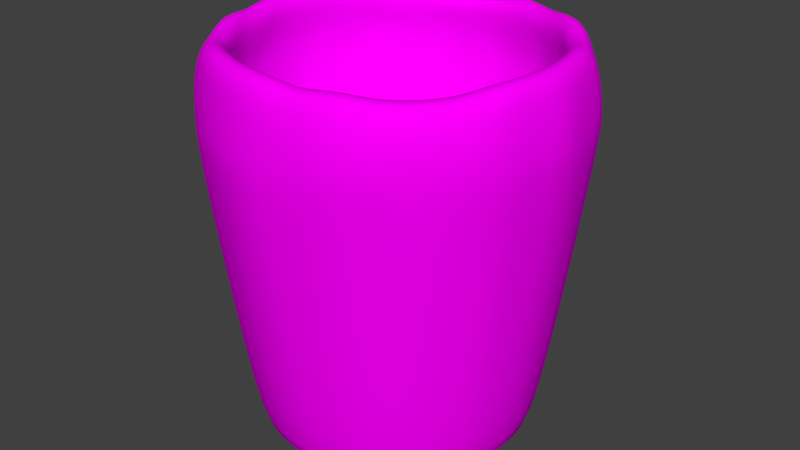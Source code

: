 # Source: woodencupuv2.blend  (saved by Blender 2.73.0; exported with 4.5.12 LTS)
import bpy
from mathutils import Matrix  # noqa: F401  (used for matrix-valued properties, if any)

bpy.ops.wm.read_factory_settings(use_empty=True)
scene = bpy.context.scene
scene.name = 'Scene'

# ---- collections
col_collection_1 = bpy.data.collections.new('Collection 1'); scene.collection.children.link(col_collection_1)

# ---- images (referenced by path relative to the original .blend; pixels are not part of the script)
import os
ASSET_DIR = os.environ.get("B2B_ASSET_DIR", "")  # directory of the original .blend (textures are referenced by path, not embedded)
HERE = os.path.dirname(os.path.abspath(__file__))  # packed textures are extracted next to this script under _unpacked/

def load_image(name, relpath, width, height, colorspace="sRGB"):
    """Load a texture the original file referenced (path relative to the .blend, or extracted next to this script)."""
    p = next((c for c in (os.path.join(HERE, relpath), os.path.join(ASSET_DIR, relpath)) if relpath and os.path.exists(c)), "")
    if p:
        img = bpy.data.images.load(p, check_existing=True)
        img.name = name
    else:  # same state as the original file: an image datablock whose file is absent (Cycles renders it pink)
        img = bpy.data.images.new(name, width, height)
        img.source = "FILE"
        img.filepath = "//" + (relpath or name)
    img.colorspace_settings.name = colorspace
    return img
img_woodsample_jpg = load_image('woodsample.jpg', 'woodsample.jpg', 1024, 1024, 'sRGB')

# ---- materials (node trees are filled in below, after node groups)
mat_material_002 = bpy.data.materials.new('Material.002')
mat_material_002.alpha_threshold = 0.0
mat_material_002.roughness = 0.5

# ---- material node trees
mat_material_002.use_nodes = True; mat_material_002.node_tree.nodes.clear()
_N = mat_material_002.node_tree.nodes; _L = mat_material_002.node_tree.links
n0 = _N.new('ShaderNodeOutputMaterial'); n0.name = 'Material Output'; n0.location = (300, 300)
n1 = _N.new('ShaderNodeTexImage'); n1.name = 'Image Texture'; n1.location = (-180, 300)
n1.width = 140
n1.image = img_woodsample_jpg
n2 = _N.new('ShaderNodeBsdfDiffuse'); n2.name = 'Diffuse BSDF'; n2.location = (19, 462)
n3 = _N.new('ShaderNodeDisplacement'); n3.name = 'Displacement'; n3.location = (0, 0)
n3.inputs[1].default_value = 0.0
n3.inputs[2].default_value = 0.1
_L.new(n2.outputs[0], n0.inputs[0])
_L.new(n1.outputs[0], n2.inputs[0])
_L.new(n1.outputs[0], n3.inputs[0])
_L.new(n3.outputs[0], n0.inputs[2])
n0.is_active_output = True

# ---- world
world_world = bpy.data.worlds.new('World'); scene.world = world_world
world_world.color = (0.05088, 0.05088, 0.05088)
world_world.use_sun_shadow = False
world_world.sun_shadow_jitter_overblur = 0.0
world_world.cycles.sampling_method = 'MANUAL'
world_world.cycles.sample_map_resolution = 256

# ---- meshes
me_sphere = bpy.data.meshes.new('Sphere')
me_sphere.from_pydata([(-0.9427, -0.0001209, 0.4158), (-1.001, -0.0001209, 0.2244), (-1.0, 0.0, 7.55e-08), (-1.001, -0.0001209, -0.1736), (-0.7851, -0.0001209, -1.762), (-0.7066, -0.0001209, -1.762), (-0.601, -0.0001209, -1.762), (-0.4723, -0.0001209, -1.762), (-0.3254, -0.0001209, -1.762), (-0.1661, -0.0001209, -1.762), (-0.9246, 0.1837, 0.4158), (-0.9815, 0.195, 0.2244), (-1.001, 0.1989, 0.02544), (-0.9815, 0.195, -0.1736), (-0.7701, 0.153, -1.762), (-0.6931, 0.1377, -1.762), (-0.5895, 0.1171, -1.762), (-0.4632, 0.09195, -1.762), (-0.3192, 0.0633, -1.762), (-0.1629, 0.03221, -1.762), (-0.871, 0.3605, 0.4158), (-0.9246, 0.3827, 0.2244), (-0.9239, 0.3827, 7.55e-08), (-0.9061, 0.3753, -0.1951), (-0.7254, 0.3002, -1.762), (-0.6529, 0.2702, -1.762), (-0.5553, 0.2297, -1.762), (-0.4364, 0.1805, -1.762), (-0.3007, 0.1243, -1.762), (-0.1534, 0.0633, -1.762), (-0.7839, 0.5234, 0.4158), (-0.8321, 0.5557, 0.2244), (-0.8484, 0.5666, 0.02544), (-0.8155, 0.5449, -0.1951), (-0.6529, 0.4359, -1.762), (-0.5876, 0.3923, -1.762), (-0.4998, 0.3336, -1.762), (-0.3927, 0.2621, -1.762), (-0.2706, 0.1805, -1.762), (-0.1381, 0.09195, -1.762), (-0.6533, 0.6533, 0.3827), (-0.7077, 0.7073, 0.2244), (-0.7071, 0.7071, 7.55e-08), (-0.7077, 0.7073, -0.1736), (-0.5553, 0.5548, -1.762), (-0.4998, 0.4993, -1.762), (-0.4251, 0.4246, -1.762), (-0.334, 0.3336, -1.762), (-0.2302, 0.2297, -1.762), (-0.1175, 0.1171, -1.762), (-0.5133, 0.7682, 0.3827), (-0.5449, 0.8155, 0.1951), (-0.5556, 0.8315, 7.55e-08), (-0.5449, 0.8155, -0.1951), (-0.4364, 0.6524, -1.762), (-0.3927, 0.5872, -1.762), (-0.334, 0.4993, -1.762), (-0.2625, 0.3923, -1.762), (-0.1809, 0.2702, -1.762), (-0.09241, 0.1377, -1.762), (-0.3536, 0.8536, 0.3827), (-0.3832, 0.9241, 0.2244), (-0.3827, 0.9239, 7.55e-08), (-0.3832, 0.9241, -0.1736), (-0.3007, 0.725, -1.762), (-0.2706, 0.6524, -1.762), (-0.2302, 0.5548, -1.762), (-0.1809, 0.4359, -1.762), (-0.1247, 0.3002, -1.762), (-0.06376, 0.153, -1.762), (-0.1802, 0.9061, 0.3827), (-0.1913, 0.9619, 0.1951), (-0.1951, 0.9808, 7.55e-08), (-0.1955, 0.9811, -0.1736), (-0.1534, 0.7696, -1.762), (-0.1381, 0.6926, -1.762), (-0.1175, 0.589, -1.762), (-0.09241, 0.4628, -1.762), (-0.06376, 0.3187, -1.762), (-0.03267, 0.1624, -1.762), (2.745e-07, 0.9239, 0.3827), (-0.0003355, 1.0, 0.2244), (-0.0003355, 1.02, 0.02544), (-0.0003355, 1.0, -0.1736), (-0.0003356, 0.7847, -1.762), (-0.0003356, 0.7062, -1.762), (-0.0003356, 0.6005, -1.762), (-0.0003355, 0.4718, -1.762), (-0.0003356, 0.325, -1.762), (-0.0003356, 0.1656, -1.762), (0.1835, 0.9241, 0.4158), (0.1913, 0.9619, 0.1951), (0.1987, 1.0, 0.02544), (0.1913, 0.9619, -0.1951), (0.1528, 0.7696, -1.762), (0.1375, 0.6926, -1.762), (0.1168, 0.589, -1.762), (0.09174, 0.4628, -1.762), (0.06308, 0.3187, -1.762), (0.032, 0.1624, -1.762), (0.3536, 0.8536, 0.3827), (0.3825, 0.9241, 0.2244), (0.39, 0.9422, 0.02544), (0.3825, 0.9241, -0.1736), (0.3, 0.725, -1.762), (0.27, 0.6524, -1.762), (0.2295, 0.5548, -1.762), (0.1803, 0.4359, -1.762), (0.1241, 0.3002, -1.762), (0.06308, 0.153, -1.762), (0.5232, 0.7834, 0.4158), (0.5449, 0.8155, 0.1951), (0.5556, 0.8315, 7.55e-08), (0.5555, 0.8317, -0.1736), (0.4357, 0.6524, -1.762), (0.3921, 0.5872, -1.762), (0.3334, 0.4993, -1.762), (0.2619, 0.3923, -1.762), (0.1803, 0.2702, -1.762), (0.09174, 0.1377, -1.762), (0.666, 0.6662, 0.4158), (0.6935, 0.6935, 0.1951), (0.7071, 0.7071, 7.55e-08), (0.6935, 0.6935, -0.1951), (0.5546, 0.5548, -1.762), (0.4991, 0.4993, -1.762), (0.4244, 0.4246, -1.762), (0.3334, 0.3336, -1.762), (0.2295, 0.2297, -1.762), (0.1168, 0.1171, -1.762), (0.7682, 0.5133, 0.3827), (0.8155, 0.5449, 0.1951), (0.8478, 0.5666, 0.02544), (0.8315, 0.5557, -0.1736), (0.6522, 0.4359, -1.762), (0.5869, 0.3923, -1.762), (0.4991, 0.3336, -1.762), (0.3921, 0.2621, -1.762), (0.27, 0.1805, -1.762), (0.1375, 0.09195, -1.762), (0.8703, 0.3605, 0.4158), (0.9239, 0.3827, 0.2244), (0.942, 0.3902, 0.02544), (0.9239, 0.3827, -0.1736), (0.7247, 0.3002, -1.762), (0.6522, 0.2702, -1.762), (0.5546, 0.2297, -1.762), (0.4357, 0.1805, -1.762), (0.3, 0.1243, -1.762), (0.1528, 0.0633, -1.762), (0.9239, 0.1837, 0.4158), (0.9619, 0.1913, 0.1951), (0.9808, 0.1951, 7.55e-08), (0.9808, 0.195, -0.1736), (0.7694, 0.153, -1.762), (0.6924, 0.1377, -1.762), (0.5888, 0.1171, -1.762), (0.4625, 0.09195, -1.762), (0.3185, 0.0633, -1.762), (0.1622, 0.03221, -1.762), (0.942, -0.0001208, 0.4158), (1.0, -0.000121, 0.2244), (1.02, -0.000121, 0.02544), (1.0, -0.000121, -0.1736), (0.7845, -0.0001208, -1.762), (0.706, -0.000121, -1.762), (0.6003, -0.0001209, -1.762), (0.4716, -0.0001209, -1.762), (0.3247, -0.0001209, -1.762), (0.1654, -0.0001209, -1.762), (0.9239, -0.184, 0.4158), (0.9619, -0.1913, 0.1951), (0.9808, -0.1951, 7.55e-08), (0.9619, -0.1913, -0.1951), (0.7694, -0.1532, -1.762), (0.6924, -0.1379, -1.762), (0.5888, -0.1173, -1.762), (0.4625, -0.09219, -1.762), (0.3185, -0.06354, -1.762), (0.1622, -0.03245, -1.762), (0.8703, -0.3607, 0.4158), (0.9239, -0.383, 0.2244), (0.942, -0.3905, 0.02544), (0.9239, -0.383, -0.1736), (0.7247, -0.3005, -1.762), (0.6522, -0.2704, -1.762), (0.5546, -0.23, -1.762), (0.4357, -0.1807, -1.762), (0.3, -0.1245, -1.762), (0.1528, -0.06354, -1.762), (0.7682, -0.5133, 0.3827), (0.8315, -0.5559, 0.2244), (0.8478, -0.5668, 0.02544), (0.8155, -0.5449, -0.1951), (0.6522, -0.4361, -1.762), (0.5869, -0.3925, -1.762), (0.4991, -0.3338, -1.762), (0.3921, -0.2623, -1.762), (0.27, -0.1807, -1.762), (0.1375, -0.09219, -1.762), (0.6533, -0.6533, 0.3827), (0.7071, -0.7075, 0.2244), (0.7071, -0.7071, 7.55e-08), (0.7071, -0.7075, -0.1736), (0.5546, -0.5551, -1.762), (0.4991, -0.4996, -1.762), (0.4244, -0.4249, -1.762), (0.3334, -0.3338, -1.762), (0.2295, -0.23, -1.762), (0.1168, -0.1173, -1.762), (0.5133, -0.7682, 0.3827), (0.5555, -0.8319, 0.2244), (0.5663, -0.8482, 0.02544), (0.5449, -0.8155, -0.1951), (0.4357, -0.6527, -1.762), (0.3921, -0.5874, -1.762), (0.3334, -0.4996, -1.762), (0.2619, -0.3925, -1.762), (0.1803, -0.2704, -1.762), (0.09174, -0.1379, -1.762), (-0.0003356, -0.0001209, -1.762), (0.3603, -0.8707, 0.4158), (0.3825, -0.9244, 0.2244), (0.39, -0.9425, 0.02544), (0.3825, -0.9244, -0.1736), (0.3, -0.7252, -1.762), (0.27, -0.6527, -1.762), (0.2295, -0.5551, -1.762), (0.1803, -0.4361, -1.762), (0.1241, -0.3005, -1.762), (0.06308, -0.1532, -1.762), (0.1802, -0.9061, 0.3827), (0.1913, -0.9619, 0.1951), (0.1951, -0.9808, 7.55e-08), (0.1913, -0.9619, -0.1951), (0.1528, -0.7699, -1.762), (0.1375, -0.6929, -1.762), (0.1168, -0.5892, -1.762), (0.09174, -0.463, -1.762), (0.06308, -0.319, -1.762), (0.032, -0.1627, -1.762), (-0.0003356, -0.9425, 0.4158), (9.567e-08, -0.9808, 0.1951), (1.404e-07, -1.0, 7.55e-08), (-0.0003358, -1.001, -0.1736), (-0.0003356, -0.7849, -1.762), (-0.0003357, -0.7064, -1.762), (-0.0003357, -0.6008, -1.762), (-0.0003356, -0.4721, -1.762), (-0.0003356, -0.3252, -1.762), (-0.0003356, -0.1658, -1.762), (-0.1842, -0.9244, 0.4158), (-0.1913, -0.9619, 0.1951), (-0.1951, -0.9808, 7.55e-08), (-0.1955, -0.9813, -0.1736), (-0.1534, -0.7699, -1.762), (-0.1381, -0.6929, -1.762), (-0.1175, -0.5892, -1.762), (-0.09241, -0.463, -1.762), (-0.06376, -0.319, -1.762), (-0.03267, -0.1627, -1.762), (-0.361, -0.8707, 0.4158), (-0.3753, -0.9061, 0.1951), (-0.3827, -0.9239, 7.55e-08), (-0.3753, -0.9061, -0.1951), (-0.3007, -0.7252, -1.762), (-0.2706, -0.6527, -1.762), (-0.2302, -0.5551, -1.762), (-0.1809, -0.4361, -1.762), (-0.1247, -0.3005, -1.762), (-0.06376, -0.1532, -1.762), (-0.5239, -0.7837, 0.4158), (-0.5449, -0.8155, 0.1951), (-0.5556, -0.8315, 7.55e-08), (-0.5561, -0.8319, -0.1736), (-0.4364, -0.6527, -1.762), (-0.3927, -0.5874, -1.762), (-0.334, -0.4996, -1.762), (-0.2625, -0.3925, -1.762), (-0.1809, -0.2704, -1.762), (-0.09241, -0.1379, -1.762), (-0.6533, -0.6533, 0.3827), (-0.7077, -0.7075, 0.2244), (-0.7071, -0.7071, 7.55e-08), (-0.7077, -0.7075, -0.1736), (-0.5553, -0.5551, -1.762), (-0.4998, -0.4996, -1.762), (-0.4251, -0.4249, -1.762), (-0.334, -0.3338, -1.762), (-0.2302, -0.23, -1.762), (-0.1175, -0.1173, -1.762), (-0.7682, -0.5133, 0.3827), (-0.8155, -0.5449, 0.1951), (-0.8315, -0.5556, 7.55e-08), (-0.8321, -0.5559, -0.1736), (-0.6529, -0.4361, -1.762), (-0.5876, -0.3925, -1.762), (-0.4998, -0.3338, -1.762), (-0.3927, -0.2623, -1.762), (-0.2706, -0.1807, -1.762), (-0.1381, -0.09219, -1.762), (-0.871, -0.3607, 0.4158), (-0.9061, -0.3753, 0.1951), (-0.9427, -0.3905, 0.02544), (-0.9061, -0.3753, -0.1951), (-0.7254, -0.3005, -1.762), (-0.6529, -0.2704, -1.762), (-0.5553, -0.23, -1.762), (-0.4364, -0.1807, -1.762), (-0.3007, -0.1245, -1.762), (-0.1534, -0.06354, -1.762), (-0.9061, -0.1802, 0.3827), (-0.9619, -0.1913, 0.1951), (-1.001, -0.1991, 0.02544), (-0.9619, -0.1913, -0.1951), (-0.7701, -0.1532, -1.762), (-0.6931, -0.1379, -1.762), (-0.5895, -0.1173, -1.762), (-0.4632, -0.09219, -1.762), (-0.3192, -0.06354, -1.762), (-0.1629, -0.03245, -1.762)], [], [(4, 3, 13, 14), (2, 1, 11, 12), (9, 8, 18, 19), (7, 6, 16, 17), (5, 4, 14, 15), (3, 2, 12, 13), (1, 0, 10, 11), (8, 7, 17, 18), (6, 5, 15, 16), (18, 17, 27, 28), (16, 15, 25, 26), (14, 13, 23, 24), (12, 11, 21, 22), (19, 18, 28, 29), (17, 16, 26, 27), (15, 14, 24, 25), (13, 12, 22, 23), (11, 10, 20, 21), (28, 27, 37, 38), (26, 25, 35, 36), (24, 23, 33, 34), (22, 21, 31, 32), (29, 28, 38, 39), (27, 26, 36, 37), (25, 24, 34, 35), (23, 22, 32, 33), (21, 20, 30, 31), (38, 37, 47, 48), (36, 35, 45, 46), (34, 33, 43, 44), (32, 31, 41, 42), (39, 38, 48, 49), (37, 36, 46, 47), (35, 34, 44, 45), (33, 32, 42, 43), (31, 30, 40, 41), (48, 47, 57, 58), (46, 45, 55, 56), (44, 43, 53, 54), (42, 41, 51, 52), (49, 48, 58, 59), (47, 46, 56, 57), (45, 44, 54, 55), (43, 42, 52, 53), (41, 40, 50, 51), (58, 57, 67, 68), (56, 55, 65, 66), (54, 53, 63, 64), (52, 51, 61, 62), (59, 58, 68, 69), (57, 56, 66, 67), (55, 54, 64, 65), (53, 52, 62, 63), (51, 50, 60, 61), (68, 67, 77, 78), (66, 65, 75, 76), (64, 63, 73, 74), (62, 61, 71, 72), (69, 68, 78, 79), (67, 66, 76, 77), (65, 64, 74, 75), (63, 62, 72, 73), (61, 60, 70, 71), (78, 77, 87, 88), (76, 75, 85, 86), (74, 73, 83, 84), (72, 71, 81, 82), (79, 78, 88, 89), (77, 76, 86, 87), (75, 74, 84, 85), (73, 72, 82, 83), (71, 70, 80, 81), (88, 87, 97, 98), (86, 85, 95, 96), (84, 83, 93, 94), (82, 81, 91, 92), (89, 88, 98, 99), (87, 86, 96, 97), (85, 84, 94, 95), (83, 82, 92, 93), (81, 80, 90, 91), (98, 97, 107, 108), (96, 95, 105, 106), (94, 93, 103, 104), (92, 91, 101, 102), (99, 98, 108, 109), (97, 96, 106, 107), (95, 94, 104, 105), (93, 92, 102, 103), (91, 90, 100, 101), (108, 107, 117, 118), (106, 105, 115, 116), (104, 103, 113, 114), (102, 101, 111, 112), (109, 108, 118, 119), (107, 106, 116, 117), (105, 104, 114, 115), (103, 102, 112, 113), (101, 100, 110, 111), (118, 117, 127, 128), (116, 115, 125, 126), (114, 113, 123, 124), (112, 111, 121, 122), (119, 118, 128, 129), (117, 116, 126, 127), (115, 114, 124, 125), (113, 112, 122, 123), (111, 110, 120, 121), (128, 127, 137, 138), (126, 125, 135, 136), (124, 123, 133, 134), (122, 121, 131, 132), (129, 128, 138, 139), (127, 126, 136, 137), (125, 124, 134, 135), (123, 122, 132, 133), (121, 120, 130, 131), (138, 137, 147, 148), (136, 135, 145, 146), (134, 133, 143, 144), (132, 131, 141, 142), (139, 138, 148, 149), (137, 136, 146, 147), (135, 134, 144, 145), (133, 132, 142, 143), (131, 130, 140, 141), (148, 147, 157, 158), (146, 145, 155, 156), (144, 143, 153, 154), (142, 141, 151, 152), (149, 148, 158, 159), (147, 146, 156, 157), (145, 144, 154, 155), (143, 142, 152, 153), (141, 140, 150, 151), (158, 157, 167, 168), (156, 155, 165, 166), (154, 153, 163, 164), (152, 151, 161, 162), (159, 158, 168, 169), (157, 156, 166, 167), (155, 154, 164, 165), (153, 152, 162, 163), (151, 150, 160, 161), (168, 167, 177, 178), (166, 165, 175, 176), (164, 163, 173, 174), (162, 161, 171, 172), (169, 168, 178, 179), (167, 166, 176, 177), (165, 164, 174, 175), (163, 162, 172, 173), (161, 160, 170, 171), (178, 177, 187, 188), (176, 175, 185, 186), (174, 173, 183, 184), (172, 171, 181, 182), (179, 178, 188, 189), (177, 176, 186, 187), (175, 174, 184, 185), (173, 172, 182, 183), (171, 170, 180, 181), (188, 187, 197, 198), (186, 185, 195, 196), (184, 183, 193, 194), (182, 181, 191, 192), (189, 188, 198, 199), (187, 186, 196, 197), (185, 184, 194, 195), (183, 182, 192, 193), (181, 180, 190, 191), (198, 197, 207, 208), (196, 195, 205, 206), (194, 193, 203, 204), (192, 191, 201, 202), (199, 198, 208, 209), (197, 196, 206, 207), (195, 194, 204, 205), (193, 192, 202, 203), (191, 190, 200, 201), (208, 207, 217, 218), (206, 205, 215, 216), (204, 203, 213, 214), (202, 201, 211, 212), (209, 208, 218, 219), (207, 206, 216, 217), (205, 204, 214, 215), (203, 202, 212, 213), (201, 200, 210, 211), (218, 217, 228, 229), (216, 215, 226, 227), (214, 213, 224, 225), (212, 211, 222, 223), (219, 218, 229, 230), (217, 216, 227, 228), (215, 214, 225, 226), (213, 212, 223, 224), (211, 210, 221, 222), (229, 228, 238, 239), (227, 226, 236, 237), (225, 224, 234, 235), (223, 222, 232, 233), (230, 229, 239, 240), (228, 227, 237, 238), (226, 225, 235, 236), (224, 223, 233, 234), (222, 221, 231, 232), (239, 238, 248, 249), (237, 236, 246, 247), (235, 234, 244, 245), (233, 232, 242, 243), (240, 239, 249, 250), (238, 237, 247, 248), (236, 235, 245, 246), (234, 233, 243, 244), (232, 231, 241, 242), (249, 248, 258, 259), (247, 246, 256, 257), (245, 244, 254, 255), (243, 242, 252, 253), (250, 249, 259, 260), (248, 247, 257, 258), (246, 245, 255, 256), (244, 243, 253, 254), (242, 241, 251, 252), (259, 258, 268, 269), (257, 256, 266, 267), (255, 254, 264, 265), (253, 252, 262, 263), (260, 259, 269, 270), (258, 257, 267, 268), (256, 255, 265, 266), (254, 253, 263, 264), (252, 251, 261, 262), (269, 268, 278, 279), (267, 266, 276, 277), (265, 264, 274, 275), (263, 262, 272, 273), (270, 269, 279, 280), (268, 267, 277, 278), (266, 265, 275, 276), (264, 263, 273, 274), (262, 261, 271, 272), (279, 278, 288, 289), (277, 276, 286, 287), (275, 274, 284, 285), (273, 272, 282, 283), (280, 279, 289, 290), (278, 277, 287, 288), (276, 275, 285, 286), (274, 273, 283, 284), (272, 271, 281, 282), (289, 288, 298, 299), (287, 286, 296, 297), (285, 284, 294, 295), (283, 282, 292, 293), (290, 289, 299, 300), (288, 287, 297, 298), (286, 285, 295, 296), (284, 283, 293, 294), (282, 281, 291, 292), (299, 298, 308, 309), (297, 296, 306, 307), (295, 294, 304, 305), (293, 292, 302, 303), (300, 299, 309, 310), (298, 297, 307, 308), (296, 295, 305, 306), (294, 293, 303, 304), (292, 291, 301, 302), (309, 308, 318, 319), (307, 306, 316, 317), (305, 304, 314, 315), (303, 302, 312, 313), (310, 309, 319, 320), (308, 307, 317, 318), (306, 305, 315, 316), (304, 303, 313, 314), (302, 301, 311, 312), (220, 9, 19), (220, 19, 29), (220, 29, 39), (220, 39, 49), (220, 49, 59), (220, 59, 69), (220, 69, 79), (220, 79, 89), (220, 89, 99), (220, 99, 109), (220, 109, 119), (220, 119, 129), (220, 129, 139), (220, 139, 149), (220, 149, 159), (220, 159, 169), (220, 169, 179), (220, 179, 189), (220, 189, 199), (220, 199, 209), (220, 209, 219), (220, 219, 230), (220, 230, 240), (220, 240, 250), (220, 250, 260), (220, 260, 270), (220, 270, 280), (220, 280, 290), (220, 290, 300), (220, 300, 310), (220, 310, 320), (220, 320, 9), (319, 318, 7, 8), (317, 316, 5, 6), (315, 314, 3, 4), (313, 312, 1, 2), (320, 319, 8, 9), (318, 317, 6, 7), (316, 315, 4, 5), (314, 313, 2, 3), (312, 311, 0, 1)])
me_sphere.polygons.foreach_set('use_smooth', [True] * 320)
_uv = me_sphere.uv_layers.new(name='UVMap')
_uv.uv.foreach_set('vector', [0.5229, 0.4769, 0.7199, 0.3488, 0.7453, 0.3959, 0.5267, 0.4836, 0.7642, 0.3195, 0.8337, 0.2763, 0.8686, 0.3475, 0.8012, 0.3737, 0.4978, 0.4942, 0.5043, 0.4898, 0.5058, 0.4926, 0.4986, 0.4956, 0.5102, 0.4857, 0.5154, 0.4821, 0.5182, 0.4872, 0.5124, 0.4897, 0.5197, 0.4792, 0.5229, 0.4769, 0.5267, 0.4836, 0.523, 0.4851, 0.7199, 0.3488, 0.7642, 0.3195, 0.8012, 0.3737, 0.7453, 0.3959, 0.8337, 0.2763, 0.9156, 0.2273, 0.9559, 0.315, 0.8686, 0.3475, 0.5043, 0.4898, 0.5102, 0.4857, 0.5124, 0.4897, 0.5058, 0.4926, 0.5154, 0.4821, 0.5197, 0.4792, 0.523, 0.4851, 0.5182, 0.4872, 0.5058, 0.4926, 0.5124, 0.4897, 0.5138, 0.494, 0.5067, 0.4955, 0.5182, 0.4872, 0.523, 0.4851, 0.525, 0.4916, 0.52, 0.4927, 0.5267, 0.4836, 0.7453, 0.3959, 0.7541, 0.4487, 0.5288, 0.4909, 0.8012, 0.3737, 0.8686, 0.3475, 0.891, 0.4228, 0.811, 0.438, 0.4986, 0.4956, 0.5058, 0.4926, 0.5067, 0.4955, 0.4991, 0.4972, 0.5124, 0.4897, 0.5182, 0.4872, 0.52, 0.4927, 0.5138, 0.494, 0.523, 0.4851, 0.5267, 0.4836, 0.5288, 0.4909, 0.525, 0.4916, 0.7453, 0.3959, 0.8012, 0.3737, 0.811, 0.438, 0.7541, 0.4487, 0.8686, 0.3475, 0.9559, 0.315, 0.9801, 0.4066, 0.891, 0.4228, 0.5067, 0.4955, 0.5138, 0.494, 0.5143, 0.4986, 0.5071, 0.4987, 0.52, 0.4927, 0.525, 0.4916, 0.5258, 0.4984, 0.5206, 0.4985, 0.5288, 0.4909, 0.7541, 0.4487, 0.7593, 0.5002, 0.5297, 0.4983, 0.811, 0.438, 0.891, 0.4228, 0.898, 0.5008, 0.8255, 0.5007, 0.4991, 0.4972, 0.5067, 0.4955, 0.5071, 0.4987, 0.4992, 0.4988, 0.5138, 0.494, 0.52, 0.4927, 0.5206, 0.4985, 0.5143, 0.4986, 0.525, 0.4916, 0.5288, 0.4909, 0.5297, 0.4983, 0.5258, 0.4984, 0.7541, 0.4487, 0.811, 0.438, 0.8255, 0.5007, 0.7593, 0.5002, 0.891, 0.4228, 0.9801, 0.4066, 0.9874, 0.4991, 0.898, 0.5008, 0.5071, 0.4987, 0.5143, 0.4986, 0.5139, 0.5031, 0.5068, 0.5018, 0.5206, 0.4985, 0.5258, 0.4984, 0.5253, 0.5052, 0.5202, 0.5042, 0.5297, 0.4983, 0.7593, 0.5002, 0.7587, 0.5535, 0.5292, 0.5059, 0.8255, 0.5007, 0.898, 0.5008, 0.8904, 0.5788, 0.81, 0.5639, 0.4992, 0.4988, 0.5071, 0.4987, 0.5068, 0.5018, 0.4991, 0.5003, 0.5143, 0.4986, 0.5206, 0.4985, 0.5202, 0.5042, 0.5139, 0.5031, 0.5258, 0.4984, 0.5297, 0.4983, 0.5292, 0.5059, 0.5253, 0.5052, 0.7593, 0.5002, 0.8255, 0.5007, 0.81, 0.5639, 0.7587, 0.5535, 0.898, 0.5008, 0.9874, 0.4991, 0.971, 0.5935, 0.8904, 0.5788, 0.5068, 0.5018, 0.5139, 0.5031, 0.5127, 0.5075, 0.506, 0.5048, 0.5202, 0.5042, 0.5253, 0.5052, 0.5234, 0.5117, 0.5186, 0.5098, 0.5292, 0.5059, 0.7587, 0.5535, 0.7371, 0.6024, 0.527, 0.5131, 0.81, 0.5639, 0.8904, 0.5788, 0.8584, 0.6523, 0.7915, 0.625, 0.4991, 0.5003, 0.5068, 0.5018, 0.506, 0.5048, 0.4987, 0.5019, 0.5139, 0.5031, 0.5202, 0.5042, 0.5186, 0.5098, 0.5127, 0.5075, 0.5253, 0.5052, 0.5292, 0.5059, 0.527, 0.5131, 0.5234, 0.5117, 0.7587, 0.5535, 0.81, 0.5639, 0.7915, 0.625, 0.7371, 0.6024, 0.8904, 0.5788, 0.971, 0.5935, 0.9473, 0.6884, 0.8584, 0.6523, 0.506, 0.5048, 0.5127, 0.5075, 0.5106, 0.5115, 0.5045, 0.5076, 0.5186, 0.5098, 0.5234, 0.5117, 0.5203, 0.5178, 0.5159, 0.515, 0.527, 0.5131, 0.7371, 0.6024, 0.7178, 0.6523, 0.5236, 0.5198, 0.7915, 0.625, 0.8584, 0.6523, 0.8301, 0.7273, 0.7617, 0.6819, 0.4987, 0.5019, 0.506, 0.5048, 0.5045, 0.5076, 0.4979, 0.5033, 0.5127, 0.5075, 0.5186, 0.5098, 0.5159, 0.515, 0.5106, 0.5115, 0.5234, 0.5117, 0.527, 0.5131, 0.5236, 0.5198, 0.5203, 0.5178, 0.7371, 0.6024, 0.7915, 0.625, 0.7617, 0.6819, 0.7178, 0.6523, 0.8584, 0.6523, 0.9473, 0.6884, 0.8983, 0.7733, 0.8301, 0.7273, 0.5045, 0.5076, 0.5106, 0.5115, 0.5077, 0.5151, 0.5026, 0.51, 0.5159, 0.515, 0.5203, 0.5178, 0.5161, 0.5231, 0.5123, 0.5195, 0.5236, 0.5198, 0.7178, 0.6523, 0.6837, 0.6936, 0.5189, 0.5258, 0.7617, 0.6819, 0.8301, 0.7273, 0.7712, 0.7818, 0.7199, 0.7305, 0.4979, 0.5033, 0.5045, 0.5076, 0.5026, 0.51, 0.4969, 0.5046, 0.5106, 0.5115, 0.5159, 0.515, 0.5123, 0.5195, 0.5077, 0.5151, 0.5203, 0.5178, 0.5236, 0.5198, 0.5189, 0.5258, 0.5161, 0.5231, 0.7178, 0.6523, 0.7617, 0.6819, 0.7199, 0.7305, 0.6837, 0.6936, 0.8301, 0.7273, 0.8983, 0.7733, 0.8384, 0.8508, 0.7712, 0.7818, 0.5026, 0.51, 0.5077, 0.5151, 0.5043, 0.518, 0.5002, 0.5121, 0.5123, 0.5195, 0.5161, 0.5231, 0.5108, 0.5276, 0.5079, 0.5233, 0.5189, 0.5258, 0.6837, 0.6936, 0.6423, 0.7276, 0.5131, 0.5309, 0.7199, 0.7305, 0.7712, 0.7818, 0.7156, 0.8387, 0.6751, 0.7782, 0.4969, 0.5046, 0.5026, 0.51, 0.5002, 0.5121, 0.4957, 0.5056, 0.5077, 0.5151, 0.5123, 0.5195, 0.5079, 0.5233, 0.5043, 0.518, 0.5161, 0.5231, 0.5189, 0.5258, 0.5131, 0.5309, 0.5108, 0.5276, 0.6837, 0.6936, 0.7199, 0.7305, 0.6751, 0.7782, 0.6423, 0.7276, 0.7712, 0.7818, 0.8384, 0.8508, 0.7594, 0.909, 0.7156, 0.8387, 0.5002, 0.5121, 0.5043, 0.518, 0.5003, 0.5202, 0.4974, 0.5136, 0.5079, 0.5233, 0.5108, 0.5276, 0.5048, 0.5308, 0.5028, 0.5261, 0.5131, 0.5309, 0.6423, 0.7276, 0.592, 0.7465, 0.5063, 0.5344, 0.6751, 0.7782, 0.7156, 0.8387, 0.6416, 0.869, 0.6172, 0.8084, 0.4957, 0.5056, 0.5002, 0.5121, 0.4974, 0.5136, 0.4943, 0.5064, 0.5043, 0.518, 0.5079, 0.5233, 0.5028, 0.5261, 0.5003, 0.5202, 0.5108, 0.5276, 0.5131, 0.5309, 0.5063, 0.5344, 0.5048, 0.5308, 0.6423, 0.7276, 0.6751, 0.7782, 0.6172, 0.8084, 0.592, 0.7465, 0.7156, 0.8387, 0.7594, 0.909, 0.6795, 0.9639, 0.6416, 0.869, 0.4974, 0.5136, 0.5003, 0.5202, 0.4959, 0.5216, 0.4944, 0.5145, 0.5028, 0.5261, 0.5048, 0.5308, 0.4983, 0.5329, 0.4972, 0.5278, 0.5063, 0.5344, 0.592, 0.7465, 0.5431, 0.7683, 0.4992, 0.5367, 0.6172, 0.8084, 0.6416, 0.869, 0.5678, 0.8976, 0.5547, 0.8271, 0.4943, 0.5064, 0.4974, 0.5136, 0.4944, 0.5145, 0.4928, 0.5068, 0.5003, 0.5202, 0.5028, 0.5261, 0.4972, 0.5278, 0.4959, 0.5216, 0.5048, 0.5308, 0.5063, 0.5344, 0.4992, 0.5367, 0.4983, 0.5329, 0.592, 0.7465, 0.6172, 0.8084, 0.5547, 0.8271, 0.5431, 0.7683, 0.6416, 0.869, 0.6795, 0.9639, 0.5831, 0.9797, 0.5678, 0.8976, 0.4944, 0.5145, 0.4959, 0.5216, 0.4914, 0.5221, 0.4913, 0.5149, 0.4972, 0.5278, 0.4983, 0.5329, 0.4915, 0.5337, 0.4914, 0.5285, 0.4992, 0.5367, 0.5431, 0.7683, 0.4897, 0.7721, 0.4916, 0.5376, 0.5547, 0.8271, 0.5678, 0.8976, 0.4885, 0.898, 0.4893, 0.8243, 0.4928, 0.5068, 0.4944, 0.5145, 0.4913, 0.5149, 0.4912, 0.507, 0.4959, 0.5216, 0.4972, 0.5278, 0.4914, 0.5285, 0.4914, 0.5221, 0.4983, 0.5329, 0.4992, 0.5367, 0.4916, 0.5376, 0.4915, 0.5337, 0.5431, 0.7683, 0.5547, 0.8271, 0.4893, 0.8243, 0.4897, 0.7721, 0.5678, 0.8976, 0.5831, 0.9797, 0.4873, 0.9999, 0.4885, 0.898, 0.4913, 0.5149, 0.4914, 0.5221, 0.4868, 0.5217, 0.4881, 0.5146, 0.4914, 0.5285, 0.4915, 0.5337, 0.4847, 0.533, 0.4857, 0.528, 0.4916, 0.5376, 0.4897, 0.7721, 0.4374, 0.7606, 0.484, 0.5368, 0.4893, 0.8243, 0.4885, 0.898, 0.4109, 0.8891, 0.4255, 0.8186, 0.4912, 0.507, 0.4913, 0.5149, 0.4881, 0.5146, 0.4896, 0.5069, 0.4914, 0.5221, 0.4914, 0.5285, 0.4857, 0.528, 0.4868, 0.5217, 0.4915, 0.5337, 0.4916, 0.5376, 0.484, 0.5368, 0.4847, 0.533, 0.4897, 0.7721, 0.4893, 0.8243, 0.4255, 0.8186, 0.4374, 0.7606, 0.4885, 0.898, 0.4873, 0.9999, 0.3919, 0.9926, 0.4109, 0.8891, 0.4881, 0.5146, 0.4868, 0.5217, 0.4824, 0.5205, 0.4851, 0.5137, 0.4857, 0.528, 0.4847, 0.533, 0.4782, 0.5312, 0.4801, 0.5264, 0.484, 0.5368, 0.4374, 0.7606, 0.3847, 0.7513, 0.4768, 0.5348, 0.4255, 0.8186, 0.4109, 0.8891, 0.3366, 0.865, 0.3611, 0.8066, 0.4896, 0.5069, 0.4881, 0.5146, 0.4851, 0.5137, 0.4881, 0.5064, 0.4868, 0.5217, 0.4857, 0.528, 0.4801, 0.5264, 0.4824, 0.5205, 0.4847, 0.533, 0.484, 0.5368, 0.4768, 0.5348, 0.4782, 0.5312, 0.4374, 0.7606, 0.4255, 0.8186, 0.3611, 0.8066, 0.3847, 0.7513, 0.4109, 0.8891, 0.3919, 0.9926, 0.3004, 0.9521, 0.3366, 0.865, 0.4851, 0.5137, 0.4824, 0.5205, 0.4784, 0.5184, 0.4823, 0.5123, 0.4801, 0.5264, 0.4782, 0.5312, 0.4721, 0.5281, 0.4749, 0.5237, 0.4768, 0.5348, 0.3847, 0.7513, 0.3372, 0.7263, 0.47, 0.5314, 0.3611, 0.8066, 0.3366, 0.865, 0.2625, 0.8364, 0.3038, 0.7761, 0.4881, 0.5064, 0.4851, 0.5137, 0.4823, 0.5123, 0.4866, 0.5057, 0.4824, 0.5205, 0.4801, 0.5264, 0.4749, 0.5237, 0.4784, 0.5184, 0.4782, 0.5312, 0.4768, 0.5348, 0.47, 0.5314, 0.4721, 0.5281, 0.3847, 0.7513, 0.3611, 0.8066, 0.3038, 0.7761, 0.3372, 0.7263, 0.3366, 0.865, 0.3004, 0.9521, 0.2092, 0.9126, 0.2625, 0.8364, 0.4823, 0.5123, 0.4784, 0.5184, 0.4748, 0.5155, 0.4799, 0.5103, 0.4749, 0.5237, 0.4721, 0.5281, 0.4667, 0.5239, 0.4703, 0.5201, 0.47, 0.5314, 0.3372, 0.7263, 0.2968, 0.6911, 0.464, 0.5267, 0.3038, 0.7761, 0.2625, 0.8364, 0.2087, 0.7779, 0.2595, 0.7279, 0.4866, 0.5057, 0.4823, 0.5123, 0.4799, 0.5103, 0.4854, 0.5047, 0.4784, 0.5184, 0.4749, 0.5237, 0.4703, 0.5201, 0.4748, 0.5155, 0.4721, 0.5281, 0.47, 0.5314, 0.464, 0.5267, 0.4667, 0.5239, 0.3372, 0.7263, 0.3038, 0.7761, 0.2595, 0.7279, 0.2968, 0.6911, 0.2625, 0.8364, 0.2092, 0.9126, 0.1328, 0.8522, 0.2087, 0.7779, 0.4799, 0.5103, 0.4748, 0.5155, 0.4719, 0.512, 0.4779, 0.5079, 0.4703, 0.5201, 0.4667, 0.5239, 0.4622, 0.5186, 0.4666, 0.5156, 0.464, 0.5267, 0.2968, 0.6911, 0.2625, 0.6499, 0.4589, 0.5208, 0.2595, 0.7279, 0.2087, 0.7779, 0.1512, 0.7235, 0.2123, 0.6831, 0.4854, 0.5047, 0.4799, 0.5103, 0.4779, 0.5079, 0.4844, 0.5035, 0.4748, 0.5155, 0.4703, 0.5201, 0.4666, 0.5156, 0.4719, 0.512, 0.4667, 0.5239, 0.464, 0.5267, 0.4589, 0.5208, 0.4622, 0.5186, 0.2968, 0.6911, 0.2595, 0.7279, 0.2123, 0.6831, 0.2625, 0.6499, 0.2087, 0.7779, 0.1328, 0.8522, 0.07425, 0.7744, 0.1512, 0.7235, 0.4779, 0.5079, 0.4719, 0.512, 0.4697, 0.508, 0.4763, 0.5051, 0.4666, 0.5156, 0.4622, 0.5186, 0.459, 0.5125, 0.4638, 0.5104, 0.4589, 0.5208, 0.2625, 0.6499, 0.2434, 0.6, 0.4554, 0.514, 0.2123, 0.6831, 0.1512, 0.7235, 0.1232, 0.6494, 0.1895, 0.6221, 0.4844, 0.5035, 0.4779, 0.5079, 0.4763, 0.5051, 0.4836, 0.5021, 0.4719, 0.512, 0.4666, 0.5156, 0.4638, 0.5104, 0.4697, 0.508, 0.4622, 0.5186, 0.4589, 0.5208, 0.4554, 0.514, 0.459, 0.5125, 0.2625, 0.6499, 0.2123, 0.6831, 0.1895, 0.6221, 0.2434, 0.6, 0.1512, 0.7235, 0.07425, 0.7744, 0.0255, 0.6901, 0.1232, 0.6494, 0.4763, 0.5051, 0.4697, 0.508, 0.4683, 0.5036, 0.4754, 0.5021, 0.4638, 0.5104, 0.459, 0.5125, 0.4569, 0.5059, 0.4621, 0.5049, 0.4554, 0.514, 0.2434, 0.6, 0.2217, 0.5509, 0.453, 0.5067, 0.1895, 0.6221, 0.1232, 0.6494, 0.08963, 0.5767, 0.1629, 0.5626, 0.4836, 0.5021, 0.4763, 0.5051, 0.4754, 0.5021, 0.4831, 0.5005, 0.4697, 0.508, 0.4638, 0.5104, 0.4621, 0.5049, 0.4683, 0.5036, 0.459, 0.5125, 0.4554, 0.514, 0.453, 0.5067, 0.4569, 0.5059, 0.2434, 0.6, 0.1895, 0.6221, 0.1629, 0.5626, 0.2217, 0.5509, 0.1232, 0.6494, 0.0255, 0.6901, 9.935e-05, 0.5961, 0.08963, 0.5767, 0.4754, 0.5021, 0.4683, 0.5036, 0.4678, 0.499, 0.4751, 0.499, 0.4621, 0.5049, 0.4569, 0.5059, 0.4563, 0.4991, 0.4615, 0.4991, 0.453, 0.5067, 0.2217, 0.5509, 0.2228, 0.4974, 0.4524, 0.4991, 0.1629, 0.5626, 0.08963, 0.5767, 0.08248, 0.4978, 0.1554, 0.4976, 0.4831, 0.5005, 0.4754, 0.5021, 0.4751, 0.499, 0.4829, 0.4989, 0.4683, 0.5036, 0.4621, 0.5049, 0.4615, 0.4991, 0.4678, 0.499, 0.4569, 0.5059, 0.453, 0.5067, 0.4524, 0.4991, 0.4563, 0.4991, 0.2217, 0.5509, 0.1629, 0.5626, 0.1554, 0.4976, 0.2228, 0.4974, 0.08963, 0.5767, 9.935e-05, 0.5961, 9.956e-05, 0.4993, 0.08248, 0.4978, 0.4751, 0.499, 0.4678, 0.499, 0.4683, 0.4945, 0.4754, 0.4959, 0.4615, 0.4991, 0.4563, 0.4991, 0.4569, 0.4923, 0.462, 0.4933, 0.4524, 0.4991, 0.2228, 0.4974, 0.2233, 0.4438, 0.453, 0.4915, 0.1554, 0.4976, 0.08248, 0.4978, 0.08842, 0.4176, 0.1711, 0.4336, 0.4829, 0.4989, 0.4751, 0.499, 0.4754, 0.4959, 0.4831, 0.4973, 0.4678, 0.499, 0.4615, 0.4991, 0.462, 0.4933, 0.4683, 0.4945, 0.4563, 0.4991, 0.4524, 0.4991, 0.453, 0.4915, 0.4569, 0.4923, 0.2228, 0.4974, 0.1554, 0.4976, 0.1711, 0.4336, 0.2233, 0.4438, 0.08248, 0.4978, 9.956e-05, 0.4993, 0.005111, 0.4035, 0.08842, 0.4176, 0.4754, 0.4959, 0.4683, 0.4945, 0.4696, 0.4901, 0.4762, 0.4929, 0.462, 0.4933, 0.4569, 0.4923, 0.4589, 0.4858, 0.4637, 0.4877, 0.453, 0.4915, 0.2233, 0.4438, 0.2434, 0.3941, 0.4554, 0.4843, 0.1711, 0.4336, 0.08842, 0.4176, 0.112, 0.3396, 0.1812, 0.3681, 0.4831, 0.4973, 0.4754, 0.4959, 0.4762, 0.4929, 0.4835, 0.4958, 0.4683, 0.4945, 0.462, 0.4933, 0.4637, 0.4877, 0.4696, 0.4901, 0.4569, 0.4923, 0.453, 0.4915, 0.4554, 0.4843, 0.4589, 0.4858, 0.2233, 0.4438, 0.1711, 0.4336, 0.1812, 0.3681, 0.2434, 0.3941, 0.08842, 0.4176, 0.005111, 0.4035, 0.02978, 0.3071, 0.112, 0.3396, 0.4762, 0.4929, 0.4696, 0.4901, 0.4717, 0.4861, 0.4777, 0.4901, 0.4637, 0.4877, 0.4589, 0.4858, 0.4621, 0.4798, 0.4664, 0.4826, 0.4554, 0.4843, 0.2434, 0.3941, 0.2631, 0.3436, 0.4588, 0.4776, 0.1812, 0.3681, 0.112, 0.3396, 0.1495, 0.2672, 0.2123, 0.3093, 0.4835, 0.4958, 0.4762, 0.4929, 0.4777, 0.4901, 0.4843, 0.4944, 0.4696, 0.4901, 0.4637, 0.4877, 0.4664, 0.4826, 0.4717, 0.4861, 0.4589, 0.4858, 0.4554, 0.4843, 0.4588, 0.4776, 0.4621, 0.4798, 0.2434, 0.3941, 0.1812, 0.3681, 0.2123, 0.3093, 0.2631, 0.3436, 0.112, 0.3396, 0.02978, 0.3071, 0.0696, 0.2122, 0.1495, 0.2672, 0.4777, 0.4901, 0.4717, 0.4861, 0.4745, 0.4826, 0.4797, 0.4876, 0.4664, 0.4826, 0.4621, 0.4798, 0.4664, 0.4745, 0.47, 0.4782, 0.4588, 0.4776, 0.2631, 0.3436, 0.3026, 0.3069, 0.4637, 0.4719, 0.2123, 0.3093, 0.1495, 0.2672, 0.2102, 0.211, 0.2613, 0.2645, 0.4843, 0.4944, 0.4777, 0.4901, 0.4797, 0.4876, 0.4853, 0.4931, 0.4717, 0.4861, 0.4664, 0.4826, 0.47, 0.4782, 0.4745, 0.4826, 0.4621, 0.4798, 0.4588, 0.4776, 0.4637, 0.4719, 0.4664, 0.4745, 0.2631, 0.3436, 0.2123, 0.3093, 0.2613, 0.2645, 0.3026, 0.3069, 0.1495, 0.2672, 0.0696, 0.2122, 0.1436, 0.1402, 0.2102, 0.211, 0.4797, 0.4876, 0.4745, 0.4826, 0.478, 0.4797, 0.4821, 0.4856, 0.47, 0.4782, 0.4664, 0.4745, 0.4715, 0.4702, 0.4745, 0.4745, 0.4637, 0.4719, 0.3026, 0.3069, 0.3404, 0.2682, 0.4693, 0.467, 0.2613, 0.2645, 0.2102, 0.211, 0.273, 0.1623, 0.3123, 0.2247, 0.4853, 0.4931, 0.4797, 0.4876, 0.4821, 0.4856, 0.4865, 0.4921, 0.4745, 0.4826, 0.47, 0.4782, 0.4745, 0.4745, 0.478, 0.4797, 0.4664, 0.4745, 0.4637, 0.4719, 0.4693, 0.467, 0.4715, 0.4702, 0.3026, 0.3069, 0.2613, 0.2645, 0.3123, 0.2247, 0.3404, 0.2682, 0.2102, 0.211, 0.1436, 0.1402, 0.2185, 0.06875, 0.273, 0.1623, 0.4821, 0.4856, 0.478, 0.4797, 0.482, 0.4775, 0.4848, 0.4841, 0.4745, 0.4745, 0.4715, 0.4702, 0.4775, 0.4669, 0.4795, 0.4717, 0.4693, 0.467, 0.3404, 0.2682, 0.3887, 0.2444, 0.476, 0.4633, 0.3123, 0.2247, 0.273, 0.1623, 0.3436, 0.1277, 0.3693, 0.1953, 0.4865, 0.4921, 0.4821, 0.4856, 0.4848, 0.4841, 0.4879, 0.4913, 0.478, 0.4797, 0.4745, 0.4745, 0.4795, 0.4717, 0.482, 0.4775, 0.4715, 0.4702, 0.4693, 0.467, 0.476, 0.4633, 0.4775, 0.4669, 0.3404, 0.2682, 0.3123, 0.2247, 0.3693, 0.1953, 0.3887, 0.2444, 0.273, 0.1623, 0.2185, 0.06875, 0.3083, 0.02882, 0.3436, 0.1277, 0.4848, 0.4841, 0.482, 0.4775, 0.4863, 0.4761, 0.4878, 0.4832, 0.4795, 0.4717, 0.4775, 0.4669, 0.484, 0.4649, 0.485, 0.47, 0.476, 0.4633, 0.3887, 0.2444, 0.4415, 0.2354, 0.4832, 0.4612, 0.3693, 0.1953, 0.3436, 0.1277, 0.4184, 0.1071, 0.4307, 0.1773, 0.4879, 0.4913, 0.4848, 0.4841, 0.4878, 0.4832, 0.4894, 0.4909, 0.482, 0.4775, 0.4795, 0.4717, 0.485, 0.47, 0.4863, 0.4761, 0.4775, 0.4669, 0.476, 0.4633, 0.4832, 0.4612, 0.484, 0.4649, 0.3887, 0.2444, 0.3693, 0.1953, 0.4307, 0.1773, 0.4415, 0.2354, 0.3436, 0.1277, 0.3083, 0.02882, 0.4014, 0.006194, 0.4184, 0.1071, 0.4878, 0.4832, 0.4863, 0.4761, 0.4908, 0.4757, 0.4909, 0.4829, 0.485, 0.47, 0.484, 0.4649, 0.4907, 0.4642, 0.4908, 0.4693, 0.4832, 0.4612, 0.4415, 0.2354, 0.494, 0.2239, 0.4906, 0.4603, 0.4307, 0.1773, 0.4184, 0.1071, 0.4952, 0.1005, 0.4944, 0.1724, 0.4894, 0.4909, 0.4878, 0.4832, 0.4909, 0.4829, 0.491, 0.4907, 0.4863, 0.4761, 0.485, 0.47, 0.4908, 0.4693, 0.4908, 0.4757, 0.484, 0.4649, 0.4832, 0.4612, 0.4906, 0.4603, 0.4907, 0.4642, 0.4415, 0.2354, 0.4307, 0.1773, 0.4944, 0.1724, 0.494, 0.2239, 0.4184, 0.1071, 0.4014, 0.006194, 0.4944, 9.935e-05, 0.4952, 0.1005, 0.4909, 0.4829, 0.4908, 0.4757, 0.4954, 0.476, 0.494, 0.4831, 0.4908, 0.4693, 0.4907, 0.4642, 0.4975, 0.4647, 0.4965, 0.4698, 0.4906, 0.4603, 0.494, 0.2239, 0.5472, 0.2304, 0.4982, 0.4609, 0.4944, 0.1724, 0.4952, 0.1005, 0.5742, 0.09991, 0.5579, 0.1788, 0.491, 0.4907, 0.4909, 0.4829, 0.494, 0.4831, 0.4926, 0.4908, 0.4908, 0.4757, 0.4908, 0.4693, 0.4965, 0.4698, 0.4954, 0.476, 0.4907, 0.4642, 0.4906, 0.4603, 0.4982, 0.4609, 0.4975, 0.4647, 0.494, 0.2239, 0.4944, 0.1724, 0.5579, 0.1788, 0.5472, 0.2304, 0.4952, 0.1005, 0.4944, 9.935e-05, 0.5877, 0.01937, 0.5742, 0.09991, 0.494, 0.4831, 0.4954, 0.476, 0.4997, 0.4773, 0.497, 0.484, 0.4965, 0.4698, 0.4975, 0.4647, 0.5041, 0.4666, 0.5021, 0.4715, 0.4982, 0.4609, 0.5472, 0.2304, 0.5981, 0.2473, 0.5055, 0.463, 0.5579, 0.1788, 0.5742, 0.09991, 0.6468, 0.1313, 0.6189, 0.1986, 0.4926, 0.4908, 0.494, 0.4831, 0.497, 0.484, 0.4941, 0.4913, 0.4954, 0.476, 0.4965, 0.4698, 0.5021, 0.4715, 0.4997, 0.4773, 0.4975, 0.4647, 0.4982, 0.4609, 0.5055, 0.463, 0.5041, 0.4666, 0.5472, 0.2304, 0.5579, 0.1788, 0.6189, 0.1986, 0.5981, 0.2473, 0.5742, 0.09991, 0.5877, 0.01937, 0.6825, 0.04279, 0.6468, 0.1313, 0.497, 0.484, 0.4997, 0.4773, 0.5038, 0.4794, 0.4998, 0.4855, 0.5021, 0.4715, 0.5041, 0.4666, 0.51, 0.4698, 0.5072, 0.4741, 0.5055, 0.463, 0.5981, 0.2473, 0.6428, 0.2768, 0.5121, 0.4667, 0.6189, 0.1986, 0.6468, 0.1313, 0.7169, 0.168, 0.68, 0.2223, 0.4941, 0.4913, 0.497, 0.484, 0.4998, 0.4855, 0.4955, 0.492, 0.4997, 0.4773, 0.5021, 0.4715, 0.5072, 0.4741, 0.5038, 0.4794, 0.5041, 0.4666, 0.5055, 0.463, 0.5121, 0.4667, 0.51, 0.4698, 0.5981, 0.2473, 0.6189, 0.1986, 0.68, 0.2223, 0.6428, 0.2768, 0.6468, 0.1313, 0.6825, 0.04279, 0.7764, 0.08025, 0.7169, 0.168, 0.4998, 0.4855, 0.5038, 0.4794, 0.5073, 0.4823, 0.5023, 0.4874, 0.5072, 0.4741, 0.51, 0.4698, 0.5153, 0.474, 0.5117, 0.4777, 0.5121, 0.4667, 0.6428, 0.2768, 0.6823, 0.3107, 0.5179, 0.4713, 0.68, 0.2223, 0.7169, 0.168, 0.7762, 0.2202, 0.7295, 0.2637, 0.4955, 0.492, 0.4998, 0.4855, 0.5023, 0.4874, 0.4968, 0.493, 0.5038, 0.4794, 0.5072, 0.4741, 0.5117, 0.4777, 0.5073, 0.4823, 0.51, 0.4698, 0.5121, 0.4667, 0.5179, 0.4713, 0.5153, 0.474, 0.6428, 0.2768, 0.68, 0.2223, 0.7295, 0.2637, 0.6823, 0.3107, 0.7169, 0.168, 0.7764, 0.08025, 0.8453, 0.1535, 0.7762, 0.2202, 0.4911, 0.4988, 0.4978, 0.4942, 0.4986, 0.4956, 0.4911, 0.4988, 0.4986, 0.4956, 0.4991, 0.4972, 0.4911, 0.4988, 0.4991, 0.4972, 0.4992, 0.4988, 0.4911, 0.4988, 0.4992, 0.4988, 0.4991, 0.5003, 0.4911, 0.4988, 0.4991, 0.5003, 0.4987, 0.5019, 0.4911, 0.4988, 0.4987, 0.5019, 0.4979, 0.5033, 0.4911, 0.4988, 0.4979, 0.5033, 0.4969, 0.5046, 0.4911, 0.4988, 0.4969, 0.5046, 0.4957, 0.5056, 0.4911, 0.4988, 0.4957, 0.5056, 0.4943, 0.5064, 0.4911, 0.4988, 0.4943, 0.5064, 0.4928, 0.5068, 0.4911, 0.4988, 0.4928, 0.5068, 0.4912, 0.507, 0.4911, 0.4988, 0.4912, 0.507, 0.4896, 0.5069, 0.4911, 0.4988, 0.4896, 0.5069, 0.4881, 0.5064, 0.4911, 0.4988, 0.4881, 0.5064, 0.4866, 0.5057, 0.4911, 0.4988, 0.4866, 0.5057, 0.4854, 0.5047, 0.4911, 0.4988, 0.4854, 0.5047, 0.4844, 0.5035, 0.4911, 0.4988, 0.4844, 0.5035, 0.4836, 0.5021, 0.4911, 0.4988, 0.4836, 0.5021, 0.4831, 0.5005, 0.4911, 0.4988, 0.4831, 0.5005, 0.4829, 0.4989, 0.4911, 0.4988, 0.4829, 0.4989, 0.4831, 0.4973, 0.4911, 0.4988, 0.4831, 0.4973, 0.4835, 0.4958, 0.4911, 0.4988, 0.4835, 0.4958, 0.4843, 0.4944, 0.4911, 0.4988, 0.4843, 0.4944, 0.4853, 0.4931, 0.4911, 0.4988, 0.4853, 0.4931, 0.4865, 0.4921, 0.4911, 0.4988, 0.4865, 0.4921, 0.4879, 0.4913, 0.4911, 0.4988, 0.4879, 0.4913, 0.4894, 0.4909, 0.4911, 0.4988, 0.4894, 0.4909, 0.491, 0.4907, 0.4911, 0.4988, 0.491, 0.4907, 0.4926, 0.4908, 0.4911, 0.4988, 0.4926, 0.4908, 0.4941, 0.4913, 0.4911, 0.4988, 0.4941, 0.4913, 0.4955, 0.492, 0.4911, 0.4988, 0.4955, 0.492, 0.4968, 0.493, 0.4911, 0.4988, 0.4968, 0.493, 0.4978, 0.4942, 0.5023, 0.4874, 0.5073, 0.4823, 0.5102, 0.4857, 0.5043, 0.4898, 0.5117, 0.4777, 0.5153, 0.474, 0.5197, 0.4792, 0.5154, 0.4821, 0.5179, 0.4713, 0.6823, 0.3107, 0.7199, 0.3488, 0.5229, 0.4769, 0.7295, 0.2637, 0.7762, 0.2202, 0.8337, 0.2763, 0.7642, 0.3195, 0.4968, 0.493, 0.5023, 0.4874, 0.5043, 0.4898, 0.4978, 0.4942, 0.5073, 0.4823, 0.5117, 0.4777, 0.5154, 0.4821, 0.5102, 0.4857, 0.5153, 0.474, 0.5179, 0.4713, 0.5229, 0.4769, 0.5197, 0.4792, 0.6823, 0.3107, 0.7295, 0.2637, 0.7642, 0.3195, 0.7199, 0.3488, 0.7762, 0.2202, 0.8453, 0.1535, 0.9156, 0.2273, 0.8337, 0.2763])
me_sphere.materials.append(mat_material_002)
me_sphere.use_remesh_preserve_volume = False
me_sphere.use_remesh_preserve_attributes = False
me_sphere.use_mirror_vertex_groups = False
me_sphere.update()

# ---- objects
ob_sphere = bpy.data.objects.new('Sphere', me_sphere)

# ---- transforms, parenting, visibility, modifiers, constraints
ob_sphere.location = (0.0, 0.0, 0.0)
ob_sphere.lineart.crease_threshold = 0.0
_m = ob_sphere.modifiers.new('Solidify', 'SOLIDIFY')
_m.thickness = 0.15
_m.nonmanifold_thickness_mode = 'FIXED'
_m.nonmanifold_merge_threshold = 0.0003
_m = ob_sphere.modifiers.new('Subsurf', 'SUBSURF')
_m.uv_smooth = 'PRESERVE_CORNERS'
_m.quality = 2
_m.levels = 2
_m.show_only_control_edges = False

# ---- collection membership
col_collection_1.objects.link(ob_sphere)

# ---- scene / render settings (as saved in the file)
scene.frame_start = 1; scene.frame_end = 250; scene.frame_set(1)
scene.render.engine = 'CYCLES'
scene.render.resolution_percentage = 50
scene.render.dither_intensity = 0.0
scene.cycles.use_denoising = False
scene.cycles.samples = 10
scene.cycles.sampling_pattern = 'TABULATED_SOBOL'
scene.cycles.light_sampling_threshold = 0.0
scene.cycles.use_adaptive_sampling = False
scene.cycles.use_light_tree = False
scene.cycles.blur_glossy = 0.0
scene.cycles.pixel_filter_type = 'GAUSSIAN'
scene.cycles.sample_clamp_indirect = 0.0
scene.view_settings.view_transform = 'Standard'
bpy.context.view_layer.update()

# ---- added for rendering (the .blend has no active camera and no usable light): camera, sun
cam_auto = bpy.data.cameras.new('AutoCamera')
cam_auto.lens = 50.0
cam_auto.sensor_width = 36.0
cam_auto.clip_end = 1000.0
ob_auto_camera = bpy.data.objects.new('AutoCamera', cam_auto)
scene.collection.objects.link(ob_auto_camera)
ob_auto_camera.location = (3.33317, -3.97877, 1.98608)
ob_auto_camera.rotation_euler = (1.09748, -7.21219e-08, 0.694738)
scene.camera = ob_auto_camera
light_auto_sun = bpy.data.lights.new('AutoSun', 'SUN')
light_auto_sun.energy = 3.0
light_auto_sun.angle = 0.0523599
ob_auto_sun = bpy.data.objects.new('AutoSun', light_auto_sun)
scene.collection.objects.link(ob_auto_sun)
ob_auto_sun.rotation_euler = (0.872665, 0.174533, 0.523599)
bpy.context.view_layer.update()
